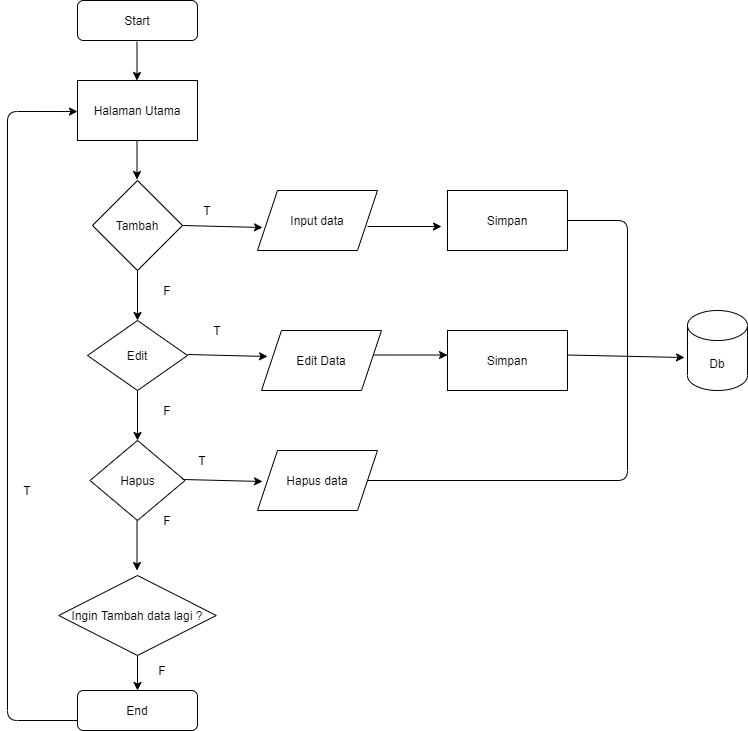

The diagram above was exported from draw.io. Its source (the exported page's mxGraphModel, read from the mxfile embedded in the PNG):
<mxGraphModel dx="868" dy="460" grid="1" gridSize="10" guides="1" tooltips="1" connect="1" arrows="1" fold="1" page="1" pageScale="1" pageWidth="827" pageHeight="1169" math="0" shadow="0">
  <root>
    <mxCell id="WIyWlLk6GJQsqaUBKTNV-0" />
    <mxCell id="WIyWlLk6GJQsqaUBKTNV-1" parent="WIyWlLk6GJQsqaUBKTNV-0" />
    <mxCell id="WIyWlLk6GJQsqaUBKTNV-3" value="Start" style="rounded=1;whiteSpace=wrap;html=1;fontSize=12;glass=0;strokeWidth=1;shadow=0;" parent="WIyWlLk6GJQsqaUBKTNV-1" vertex="1">
      <mxGeometry x="130" y="10" width="120" height="40" as="geometry" />
    </mxCell>
    <mxCell id="WIyWlLk6GJQsqaUBKTNV-11" value="End" style="rounded=1;whiteSpace=wrap;html=1;fontSize=12;glass=0;strokeWidth=1;shadow=0;" parent="WIyWlLk6GJQsqaUBKTNV-1" vertex="1">
      <mxGeometry x="130" y="700" width="120" height="40" as="geometry" />
    </mxCell>
    <mxCell id="FBEyI8iYJLLBPvm0Dx0t-1" value="T" style="text;html=1;strokeColor=none;fillColor=none;align=center;verticalAlign=middle;whiteSpace=wrap;rounded=0;" parent="WIyWlLk6GJQsqaUBKTNV-1" vertex="1">
      <mxGeometry x="60" y="490" width="40" height="20" as="geometry" />
    </mxCell>
    <mxCell id="FBEyI8iYJLLBPvm0Dx0t-8" value="" style="endArrow=classic;html=1;" parent="WIyWlLk6GJQsqaUBKTNV-1" edge="1">
      <mxGeometry width="50" height="50" relative="1" as="geometry">
        <mxPoint x="189.5" y="150" as="sourcePoint" />
        <mxPoint x="189.5" y="189" as="targetPoint" />
      </mxGeometry>
    </mxCell>
    <mxCell id="FBEyI8iYJLLBPvm0Dx0t-10" value="" style="endArrow=classic;html=1;exitX=0.5;exitY=1;exitDx=0;exitDy=0;" parent="WIyWlLk6GJQsqaUBKTNV-1" edge="1" source="OZOHrZpnc6ysmbDH0Kld-1">
      <mxGeometry width="50" height="50" relative="1" as="geometry">
        <mxPoint x="190" y="450" as="sourcePoint" />
        <mxPoint x="190" y="450" as="targetPoint" />
      </mxGeometry>
    </mxCell>
    <mxCell id="OZOHrZpnc6ysmbDH0Kld-0" value="" style="endArrow=classic;html=1;exitX=0.5;exitY=1;exitDx=0;exitDy=0;" parent="WIyWlLk6GJQsqaUBKTNV-1" edge="1" source="0CGTxKYHcLDHrloJE_wU-0">
      <mxGeometry width="50" height="50" relative="1" as="geometry">
        <mxPoint x="189.5" y="250" as="sourcePoint" />
        <mxPoint x="190" y="330" as="targetPoint" />
      </mxGeometry>
    </mxCell>
    <mxCell id="OZOHrZpnc6ysmbDH0Kld-1" value="Edit" style="rhombus;whiteSpace=wrap;html=1;" parent="WIyWlLk6GJQsqaUBKTNV-1" vertex="1">
      <mxGeometry x="140" y="330" width="100" height="70" as="geometry" />
    </mxCell>
    <mxCell id="OZOHrZpnc6ysmbDH0Kld-4" value="F" style="text;html=1;strokeColor=none;fillColor=none;align=center;verticalAlign=middle;whiteSpace=wrap;rounded=0;" parent="WIyWlLk6GJQsqaUBKTNV-1" vertex="1">
      <mxGeometry x="200" y="290" width="40" height="20" as="geometry" />
    </mxCell>
    <mxCell id="OZOHrZpnc6ysmbDH0Kld-5" value="" style="endArrow=classic;html=1;entryX=0.042;entryY=0.617;entryDx=0;entryDy=0;entryPerimeter=0;exitX=1;exitY=0.5;exitDx=0;exitDy=0;" parent="WIyWlLk6GJQsqaUBKTNV-1" edge="1" target="7YmiL-icxSAEfk2HrKzS-0" source="0CGTxKYHcLDHrloJE_wU-0">
      <mxGeometry width="50" height="50" relative="1" as="geometry">
        <mxPoint x="269" y="227.96" as="sourcePoint" />
        <mxPoint x="269.03" y="260" as="targetPoint" />
      </mxGeometry>
    </mxCell>
    <mxCell id="OZOHrZpnc6ysmbDH0Kld-6" value="T" style="text;html=1;strokeColor=none;fillColor=none;align=center;verticalAlign=middle;whiteSpace=wrap;rounded=0;" parent="WIyWlLk6GJQsqaUBKTNV-1" vertex="1">
      <mxGeometry x="240" y="210" width="40" height="20" as="geometry" />
    </mxCell>
    <mxCell id="OZOHrZpnc6ysmbDH0Kld-7" value="" style="endArrow=classic;html=1;entryX=0.5;entryY=0;entryDx=0;entryDy=0;exitX=0.5;exitY=1;exitDx=0;exitDy=0;" parent="WIyWlLk6GJQsqaUBKTNV-1" edge="1" target="WIyWlLk6GJQsqaUBKTNV-11" source="0CGTxKYHcLDHrloJE_wU-11">
      <mxGeometry width="50" height="50" relative="1" as="geometry">
        <mxPoint x="560" y="510" as="sourcePoint" />
        <mxPoint x="390" y="620" as="targetPoint" />
        <Array as="points" />
      </mxGeometry>
    </mxCell>
    <mxCell id="zEWBxaWxOes-_ivKGdSi-0" value="Halaman Utama" style="rounded=0;whiteSpace=wrap;html=1;" parent="WIyWlLk6GJQsqaUBKTNV-1" vertex="1">
      <mxGeometry x="130" y="90" width="120" height="60" as="geometry" />
    </mxCell>
    <mxCell id="zEWBxaWxOes-_ivKGdSi-1" value="" style="endArrow=classic;html=1;" parent="WIyWlLk6GJQsqaUBKTNV-1" edge="1">
      <mxGeometry width="50" height="50" relative="1" as="geometry">
        <mxPoint x="189.5" y="51" as="sourcePoint" />
        <mxPoint x="189.5" y="90" as="targetPoint" />
      </mxGeometry>
    </mxCell>
    <mxCell id="7YmiL-icxSAEfk2HrKzS-0" value="Input data" style="shape=parallelogram;perimeter=parallelogramPerimeter;whiteSpace=wrap;html=1;fixedSize=1;" parent="WIyWlLk6GJQsqaUBKTNV-1" vertex="1">
      <mxGeometry x="310" y="200" width="120" height="60" as="geometry" />
    </mxCell>
    <mxCell id="7YmiL-icxSAEfk2HrKzS-1" value="Hapus data" style="shape=parallelogram;perimeter=parallelogramPerimeter;whiteSpace=wrap;html=1;fixedSize=1;" parent="WIyWlLk6GJQsqaUBKTNV-1" vertex="1">
      <mxGeometry x="310" y="460" width="120" height="60" as="geometry" />
    </mxCell>
    <mxCell id="7uFhxVF0KhZWcoUm7vqx-0" value="Edit Data" style="shape=parallelogram;perimeter=parallelogramPerimeter;whiteSpace=wrap;html=1;fixedSize=1;" parent="WIyWlLk6GJQsqaUBKTNV-1" vertex="1">
      <mxGeometry x="314" y="340" width="120" height="60" as="geometry" />
    </mxCell>
    <mxCell id="7uFhxVF0KhZWcoUm7vqx-1" value="Hapus" style="rhombus;whiteSpace=wrap;html=1;" parent="WIyWlLk6GJQsqaUBKTNV-1" vertex="1">
      <mxGeometry x="142.5" y="450" width="95" height="80" as="geometry" />
    </mxCell>
    <mxCell id="0CGTxKYHcLDHrloJE_wU-0" value="Tambah" style="rhombus;whiteSpace=wrap;html=1;" vertex="1" parent="WIyWlLk6GJQsqaUBKTNV-1">
      <mxGeometry x="145" y="190" width="90" height="90" as="geometry" />
    </mxCell>
    <mxCell id="0CGTxKYHcLDHrloJE_wU-1" value="Simpan" style="rounded=0;whiteSpace=wrap;html=1;" vertex="1" parent="WIyWlLk6GJQsqaUBKTNV-1">
      <mxGeometry x="500" y="200" width="120" height="60" as="geometry" />
    </mxCell>
    <mxCell id="0CGTxKYHcLDHrloJE_wU-2" value="" style="endArrow=classic;html=1;entryX=0.042;entryY=0.617;entryDx=0;entryDy=0;entryPerimeter=0;" edge="1" parent="WIyWlLk6GJQsqaUBKTNV-1">
      <mxGeometry width="50" height="50" relative="1" as="geometry">
        <mxPoint x="420" y="236" as="sourcePoint" />
        <mxPoint x="494.03999999999996" y="236.01" as="targetPoint" />
      </mxGeometry>
    </mxCell>
    <mxCell id="0CGTxKYHcLDHrloJE_wU-3" value="" style="endArrow=classic;html=1;entryX=0.042;entryY=0.617;entryDx=0;entryDy=0;entryPerimeter=0;exitX=1;exitY=0.5;exitDx=0;exitDy=0;" edge="1" parent="WIyWlLk6GJQsqaUBKTNV-1">
      <mxGeometry width="50" height="50" relative="1" as="geometry">
        <mxPoint x="240" y="363.99" as="sourcePoint" />
        <mxPoint x="320.03999999999996" y="366.01" as="targetPoint" />
      </mxGeometry>
    </mxCell>
    <mxCell id="0CGTxKYHcLDHrloJE_wU-4" value="Simpan" style="rounded=0;whiteSpace=wrap;html=1;" vertex="1" parent="WIyWlLk6GJQsqaUBKTNV-1">
      <mxGeometry x="500" y="340" width="120" height="60" as="geometry" />
    </mxCell>
    <mxCell id="0CGTxKYHcLDHrloJE_wU-5" value="" style="endArrow=classic;html=1;entryX=0.042;entryY=0.617;entryDx=0;entryDy=0;entryPerimeter=0;" edge="1" parent="WIyWlLk6GJQsqaUBKTNV-1">
      <mxGeometry width="50" height="50" relative="1" as="geometry">
        <mxPoint x="425.96" y="364.5" as="sourcePoint" />
        <mxPoint x="499.99999999999994" y="364.51" as="targetPoint" />
      </mxGeometry>
    </mxCell>
    <mxCell id="0CGTxKYHcLDHrloJE_wU-6" value="T" style="text;html=1;strokeColor=none;fillColor=none;align=center;verticalAlign=middle;whiteSpace=wrap;rounded=0;" vertex="1" parent="WIyWlLk6GJQsqaUBKTNV-1">
      <mxGeometry x="250" y="330" width="40" height="20" as="geometry" />
    </mxCell>
    <mxCell id="0CGTxKYHcLDHrloJE_wU-8" value="F" style="text;html=1;strokeColor=none;fillColor=none;align=center;verticalAlign=middle;whiteSpace=wrap;rounded=0;" vertex="1" parent="WIyWlLk6GJQsqaUBKTNV-1">
      <mxGeometry x="200" y="410" width="40" height="20" as="geometry" />
    </mxCell>
    <mxCell id="0CGTxKYHcLDHrloJE_wU-9" value="" style="endArrow=classic;html=1;entryX=0.042;entryY=0.617;entryDx=0;entryDy=0;entryPerimeter=0;exitX=1;exitY=0.5;exitDx=0;exitDy=0;" edge="1" parent="WIyWlLk6GJQsqaUBKTNV-1">
      <mxGeometry width="50" height="50" relative="1" as="geometry">
        <mxPoint x="235" y="488.99" as="sourcePoint" />
        <mxPoint x="315.03999999999996" y="491.01" as="targetPoint" />
      </mxGeometry>
    </mxCell>
    <mxCell id="0CGTxKYHcLDHrloJE_wU-10" value="" style="endArrow=classic;html=1;exitX=0.5;exitY=1;exitDx=0;exitDy=0;" edge="1" parent="WIyWlLk6GJQsqaUBKTNV-1">
      <mxGeometry width="50" height="50" relative="1" as="geometry">
        <mxPoint x="189.5" y="530" as="sourcePoint" />
        <mxPoint x="189.5" y="580" as="targetPoint" />
      </mxGeometry>
    </mxCell>
    <mxCell id="0CGTxKYHcLDHrloJE_wU-11" value="Ingin Tambah data lagi ?" style="rhombus;whiteSpace=wrap;html=1;" vertex="1" parent="WIyWlLk6GJQsqaUBKTNV-1">
      <mxGeometry x="111.25" y="585" width="157.5" height="80" as="geometry" />
    </mxCell>
    <mxCell id="0CGTxKYHcLDHrloJE_wU-12" value="" style="endArrow=classic;html=1;entryX=0.042;entryY=0.617;entryDx=0;entryDy=0;entryPerimeter=0;exitX=0;exitY=0.75;exitDx=0;exitDy=0;" edge="1" parent="WIyWlLk6GJQsqaUBKTNV-1" source="WIyWlLk6GJQsqaUBKTNV-11">
      <mxGeometry width="50" height="50" relative="1" as="geometry">
        <mxPoint x="49.96000000000001" y="118.99" as="sourcePoint" />
        <mxPoint x="129.99999999999997" y="121.00999999999998" as="targetPoint" />
        <Array as="points">
          <mxPoint x="60" y="730" />
          <mxPoint x="60" y="121" />
        </Array>
      </mxGeometry>
    </mxCell>
    <mxCell id="0CGTxKYHcLDHrloJE_wU-13" value="" style="endArrow=none;html=1;exitX=1;exitY=0.5;exitDx=0;exitDy=0;entryX=1;entryY=0.5;entryDx=0;entryDy=0;" edge="1" parent="WIyWlLk6GJQsqaUBKTNV-1" source="7YmiL-icxSAEfk2HrKzS-1" target="0CGTxKYHcLDHrloJE_wU-1">
      <mxGeometry width="50" height="50" relative="1" as="geometry">
        <mxPoint x="390" y="540" as="sourcePoint" />
        <mxPoint x="720" y="370" as="targetPoint" />
        <Array as="points">
          <mxPoint x="680" y="490" />
          <mxPoint x="680" y="230" />
        </Array>
      </mxGeometry>
    </mxCell>
    <mxCell id="0CGTxKYHcLDHrloJE_wU-14" value="" style="endArrow=classic;html=1;entryX=-0.05;entryY=0.588;entryDx=0;entryDy=0;entryPerimeter=0;" edge="1" parent="WIyWlLk6GJQsqaUBKTNV-1" target="0CGTxKYHcLDHrloJE_wU-15">
      <mxGeometry width="50" height="50" relative="1" as="geometry">
        <mxPoint x="620" y="364.5" as="sourcePoint" />
        <mxPoint x="694.04" y="364.51" as="targetPoint" />
      </mxGeometry>
    </mxCell>
    <mxCell id="0CGTxKYHcLDHrloJE_wU-15" value="Db" style="shape=cylinder3;whiteSpace=wrap;html=1;boundedLbl=1;backgroundOutline=1;size=15;" vertex="1" parent="WIyWlLk6GJQsqaUBKTNV-1">
      <mxGeometry x="740" y="320" width="60" height="80" as="geometry" />
    </mxCell>
    <mxCell id="0CGTxKYHcLDHrloJE_wU-16" value="F" style="text;html=1;strokeColor=none;fillColor=none;align=center;verticalAlign=middle;whiteSpace=wrap;rounded=0;" vertex="1" parent="WIyWlLk6GJQsqaUBKTNV-1">
      <mxGeometry x="200" y="520" width="40" height="20" as="geometry" />
    </mxCell>
    <mxCell id="0CGTxKYHcLDHrloJE_wU-19" value="T" style="text;html=1;strokeColor=none;fillColor=none;align=center;verticalAlign=middle;whiteSpace=wrap;rounded=0;" vertex="1" parent="WIyWlLk6GJQsqaUBKTNV-1">
      <mxGeometry x="235" y="460" width="40" height="20" as="geometry" />
    </mxCell>
    <mxCell id="0CGTxKYHcLDHrloJE_wU-20" value="F" style="text;html=1;strokeColor=none;fillColor=none;align=center;verticalAlign=middle;whiteSpace=wrap;rounded=0;" vertex="1" parent="WIyWlLk6GJQsqaUBKTNV-1">
      <mxGeometry x="195" y="670" width="40" height="20" as="geometry" />
    </mxCell>
  </root>
</mxGraphModel>